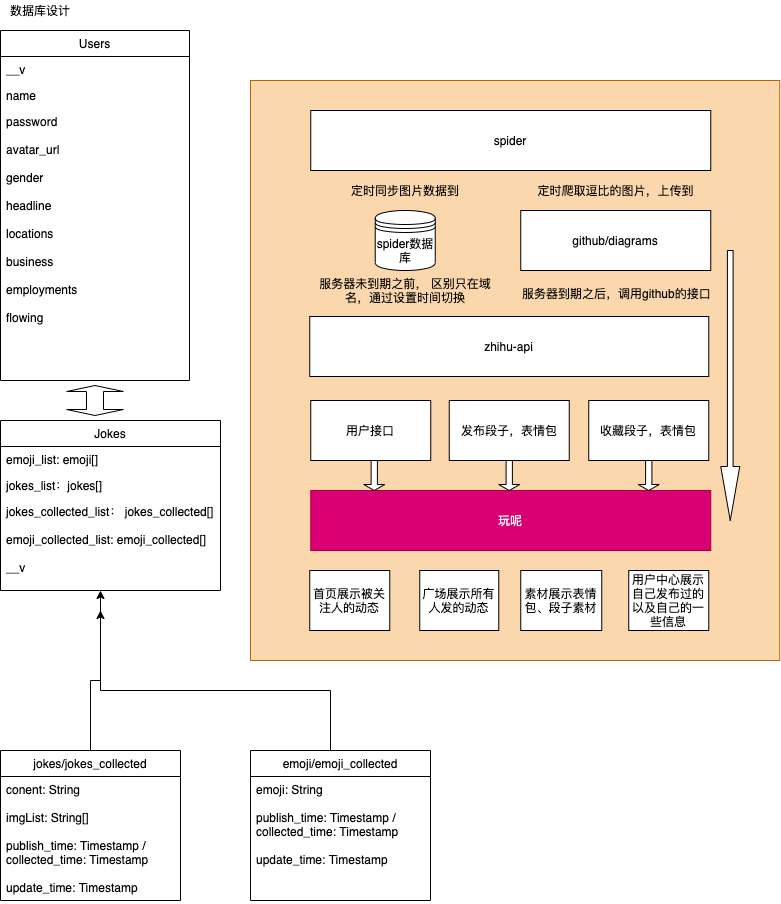

The diagram above was exported from draw.io. Its source (the exported page's mxGraphModel, read from the mxfile embedded in the PNG):
<mxGraphModel dx="2365" dy="1570" grid="1" gridSize="10" guides="1" tooltips="1" connect="1" arrows="1" fold="1" page="1" pageScale="1" pageWidth="827" pageHeight="1169" math="0" shadow="0">
  <root>
    <mxCell id="0" />
    <mxCell id="1" parent="0" />
    <mxCell id="jclNdH-C2hw0BQLPv_QM-63" value="" style="rounded=0;whiteSpace=wrap;html=1;fillColor=#fad7ac;strokeColor=#b46504;" vertex="1" parent="1">
      <mxGeometry x="270" y="260" width="529.25" height="580" as="geometry" />
    </mxCell>
    <mxCell id="jclNdH-C2hw0BQLPv_QM-1" value="数据库设计&lt;br&gt;" style="text;html=1;strokeColor=none;fillColor=none;align=center;verticalAlign=middle;whiteSpace=wrap;rounded=0;" vertex="1" parent="1">
      <mxGeometry x="20" y="180" width="80" height="20" as="geometry" />
    </mxCell>
    <mxCell id="jclNdH-C2hw0BQLPv_QM-2" value="Users" style="swimlane;fontStyle=0;childLayout=stackLayout;horizontal=1;startSize=26;horizontalStack=0;resizeParent=1;resizeParentMax=0;resizeLast=0;collapsible=1;marginBottom=0;" vertex="1" parent="1">
      <mxGeometry x="20" y="210" width="189" height="350" as="geometry" />
    </mxCell>
    <mxCell id="jclNdH-C2hw0BQLPv_QM-3" value="__v&#10;" style="text;strokeColor=none;fillColor=none;align=left;verticalAlign=top;spacingLeft=4;spacingRight=4;overflow=hidden;rotatable=0;points=[[0,0.5],[1,0.5]];portConstraint=eastwest;" vertex="1" parent="jclNdH-C2hw0BQLPv_QM-2">
      <mxGeometry y="26" width="189" height="26" as="geometry" />
    </mxCell>
    <mxCell id="jclNdH-C2hw0BQLPv_QM-4" value="name" style="text;strokeColor=none;fillColor=none;align=left;verticalAlign=top;spacingLeft=4;spacingRight=4;overflow=hidden;rotatable=0;points=[[0,0.5],[1,0.5]];portConstraint=eastwest;" vertex="1" parent="jclNdH-C2hw0BQLPv_QM-2">
      <mxGeometry y="52" width="189" height="26" as="geometry" />
    </mxCell>
    <mxCell id="jclNdH-C2hw0BQLPv_QM-5" value="password&#10;&#10;avatar_url&#10;&#10;gender&#10;&#10;headline&#10;&#10;locations&#10;&#10;business&#10;&#10;employments&#10;&#10;flowing" style="text;strokeColor=none;fillColor=none;align=left;verticalAlign=top;spacingLeft=4;spacingRight=4;overflow=hidden;rotatable=0;points=[[0,0.5],[1,0.5]];portConstraint=eastwest;" vertex="1" parent="jclNdH-C2hw0BQLPv_QM-2">
      <mxGeometry y="78" width="189" height="272" as="geometry" />
    </mxCell>
    <mxCell id="jclNdH-C2hw0BQLPv_QM-31" value="服务器未到期之前， 区别只在域名，通过设置时间切换" style="text;html=1;strokeColor=none;fillColor=none;align=center;verticalAlign=middle;whiteSpace=wrap;rounded=0;" vertex="1" parent="1">
      <mxGeometry x="330.25" y="460" width="190" height="20" as="geometry" />
    </mxCell>
    <mxCell id="jclNdH-C2hw0BQLPv_QM-36" value="zhihu-api" style="rounded=0;whiteSpace=wrap;html=1;" vertex="1" parent="1">
      <mxGeometry x="329.25" y="496" width="399" height="60" as="geometry" />
    </mxCell>
    <mxCell id="jclNdH-C2hw0BQLPv_QM-37" value="用户接口" style="rounded=0;whiteSpace=wrap;html=1;" vertex="1" parent="1">
      <mxGeometry x="330.25" y="580" width="120" height="60" as="geometry" />
    </mxCell>
    <mxCell id="jclNdH-C2hw0BQLPv_QM-41" value="发布段子，表情包" style="rounded=0;whiteSpace=wrap;html=1;" vertex="1" parent="1">
      <mxGeometry x="468.75" y="580" width="120" height="60" as="geometry" />
    </mxCell>
    <mxCell id="jclNdH-C2hw0BQLPv_QM-42" value="收藏段子，表情包" style="rounded=0;whiteSpace=wrap;html=1;" vertex="1" parent="1">
      <mxGeometry x="608.25" y="580" width="120" height="60" as="geometry" />
    </mxCell>
    <mxCell id="jclNdH-C2hw0BQLPv_QM-45" value="Jokes" style="swimlane;fontStyle=0;childLayout=stackLayout;horizontal=1;startSize=26;horizontalStack=0;resizeParent=1;resizeParentMax=0;resizeLast=0;collapsible=1;marginBottom=0;" vertex="1" parent="1">
      <mxGeometry x="20" y="600" width="220" height="170" as="geometry" />
    </mxCell>
    <mxCell id="jclNdH-C2hw0BQLPv_QM-47" value="emoji_list: emoji[]" style="text;strokeColor=none;fillColor=none;align=left;verticalAlign=top;spacingLeft=4;spacingRight=4;overflow=hidden;rotatable=0;points=[[0,0.5],[1,0.5]];portConstraint=eastwest;" vertex="1" parent="jclNdH-C2hw0BQLPv_QM-45">
      <mxGeometry y="26" width="220" height="26" as="geometry" />
    </mxCell>
    <mxCell id="jclNdH-C2hw0BQLPv_QM-46" value="jokes_list：jokes[]" style="text;strokeColor=none;fillColor=none;align=left;verticalAlign=top;spacingLeft=4;spacingRight=4;overflow=hidden;rotatable=0;points=[[0,0.5],[1,0.5]];portConstraint=eastwest;" vertex="1" parent="jclNdH-C2hw0BQLPv_QM-45">
      <mxGeometry y="52" width="220" height="26" as="geometry" />
    </mxCell>
    <mxCell id="jclNdH-C2hw0BQLPv_QM-48" value="jokes_collected_list： jokes_collected[]&#10;&#10;emoji_collected_list: emoji_collected[]&#10;&#10;__v" style="text;strokeColor=none;fillColor=none;align=left;verticalAlign=top;spacingLeft=4;spacingRight=4;overflow=hidden;rotatable=0;points=[[0,0.5],[1,0.5]];portConstraint=eastwest;" vertex="1" parent="jclNdH-C2hw0BQLPv_QM-45">
      <mxGeometry y="78" width="220" height="92" as="geometry" />
    </mxCell>
    <mxCell id="jclNdH-C2hw0BQLPv_QM-49" value="玩呢" style="rounded=0;whiteSpace=wrap;html=1;fillColor=#d80073;strokeColor=#A50040;fontColor=#ffffff;" vertex="1" parent="1">
      <mxGeometry x="330.25" y="670" width="400" height="60" as="geometry" />
    </mxCell>
    <mxCell id="jclNdH-C2hw0BQLPv_QM-54" value="github/diagrams" style="rounded=0;whiteSpace=wrap;html=1;" vertex="1" parent="1">
      <mxGeometry x="540.25" y="390" width="190" height="60" as="geometry" />
    </mxCell>
    <mxCell id="jclNdH-C2hw0BQLPv_QM-55" value="&lt;span style=&quot;font-family: &amp;#34;helvetica&amp;#34; ; text-align: center&quot;&gt;服务器到期之后，&lt;/span&gt;&lt;span style=&quot;text-align: center&quot;&gt;调用github的接口&lt;/span&gt;" style="text;whiteSpace=wrap;html=1;" vertex="1" parent="1">
      <mxGeometry x="540.25" y="460" width="200" height="40" as="geometry" />
    </mxCell>
    <mxCell id="jclNdH-C2hw0BQLPv_QM-56" value="spider" style="rounded=0;whiteSpace=wrap;html=1;" vertex="1" parent="1">
      <mxGeometry x="330.25" y="290" width="400" height="60" as="geometry" />
    </mxCell>
    <mxCell id="jclNdH-C2hw0BQLPv_QM-57" value="定时爬取逗比的图片，上传到" style="text;html=1;align=center;verticalAlign=middle;resizable=0;points=[];autosize=1;strokeColor=none;" vertex="1" parent="1">
      <mxGeometry x="550.25" y="360" width="170" height="20" as="geometry" />
    </mxCell>
    <mxCell id="jclNdH-C2hw0BQLPv_QM-64" value="首页展示被关注人的动态" style="rounded=0;whiteSpace=wrap;html=1;" vertex="1" parent="1">
      <mxGeometry x="329.25" y="750" width="80" height="60" as="geometry" />
    </mxCell>
    <mxCell id="jclNdH-C2hw0BQLPv_QM-65" value="广场展示所有人发的动态" style="rounded=0;whiteSpace=wrap;html=1;" vertex="1" parent="1">
      <mxGeometry x="439.25" y="750" width="79" height="60" as="geometry" />
    </mxCell>
    <mxCell id="jclNdH-C2hw0BQLPv_QM-66" value="素材展示表情包、段子素材" style="rounded=0;whiteSpace=wrap;html=1;" vertex="1" parent="1">
      <mxGeometry x="540.25" y="750" width="81" height="60" as="geometry" />
    </mxCell>
    <mxCell id="jclNdH-C2hw0BQLPv_QM-67" value="用户中心展示自己发布过的&lt;br&gt;以及自己的一些信息" style="rounded=0;whiteSpace=wrap;html=1;" vertex="1" parent="1">
      <mxGeometry x="648.25" y="750" width="80" height="60" as="geometry" />
    </mxCell>
    <mxCell id="jclNdH-C2hw0BQLPv_QM-68" value="&lt;span style=&quot;font-family: &amp;#34;helvetica&amp;#34;&quot;&gt;定时同步图片数据到&lt;/span&gt;" style="text;html=1;strokeColor=none;fillColor=none;align=center;verticalAlign=middle;whiteSpace=wrap;rounded=0;" vertex="1" parent="1">
      <mxGeometry x="370.25" y="360" width="110" height="20" as="geometry" />
    </mxCell>
    <mxCell id="jclNdH-C2hw0BQLPv_QM-69" value="&lt;span&gt;spider数据库&lt;/span&gt;" style="shape=datastore;whiteSpace=wrap;html=1;" vertex="1" parent="1">
      <mxGeometry x="394.75" y="390" width="60" height="60" as="geometry" />
    </mxCell>
    <mxCell id="jclNdH-C2hw0BQLPv_QM-71" value="" style="shape=singleArrow;direction=south;whiteSpace=wrap;html=1;" vertex="1" parent="1">
      <mxGeometry x="518.25" y="640" width="21" height="30" as="geometry" />
    </mxCell>
    <mxCell id="jclNdH-C2hw0BQLPv_QM-72" value="" style="shape=singleArrow;direction=south;whiteSpace=wrap;html=1;" vertex="1" parent="1">
      <mxGeometry x="383.25" y="640" width="21" height="30" as="geometry" />
    </mxCell>
    <mxCell id="jclNdH-C2hw0BQLPv_QM-74" value="" style="shape=singleArrow;direction=south;whiteSpace=wrap;html=1;" vertex="1" parent="1">
      <mxGeometry x="657.75" y="640" width="21" height="30" as="geometry" />
    </mxCell>
    <mxCell id="jclNdH-C2hw0BQLPv_QM-76" value="" style="shape=singleArrow;direction=south;whiteSpace=wrap;html=1;" vertex="1" parent="1">
      <mxGeometry x="740.25" y="430" width="19" height="270" as="geometry" />
    </mxCell>
    <mxCell id="jclNdH-C2hw0BQLPv_QM-91" style="edgeStyle=orthogonalEdgeStyle;rounded=0;orthogonalLoop=1;jettySize=auto;html=1;exitX=0.5;exitY=0;exitDx=0;exitDy=0;" edge="1" parent="1" source="jclNdH-C2hw0BQLPv_QM-82">
      <mxGeometry relative="1" as="geometry">
        <mxPoint x="120" y="789.9999999999998" as="targetPoint" />
      </mxGeometry>
    </mxCell>
    <mxCell id="jclNdH-C2hw0BQLPv_QM-82" value="jokes/jokes_collected" style="swimlane;fontStyle=0;childLayout=stackLayout;horizontal=1;startSize=26;horizontalStack=0;resizeParent=1;resizeParentMax=0;resizeLast=0;collapsible=1;marginBottom=0;" vertex="1" parent="1">
      <mxGeometry x="20" y="930" width="180" height="150" as="geometry" />
    </mxCell>
    <mxCell id="jclNdH-C2hw0BQLPv_QM-83" value="conent: String&#10;&#10;imgList: String[]&#10;&#10;publish_time: Timestamp /&#10;collected_time: Timestamp&#10;&#10;update_time: Timestamp" style="text;strokeColor=none;fillColor=none;align=left;verticalAlign=top;spacingLeft=4;spacingRight=4;overflow=hidden;rotatable=0;points=[[0,0.5],[1,0.5]];portConstraint=eastwest;" vertex="1" parent="jclNdH-C2hw0BQLPv_QM-82">
      <mxGeometry y="26" width="180" height="124" as="geometry" />
    </mxCell>
    <mxCell id="jclNdH-C2hw0BQLPv_QM-90" value="" style="edgeStyle=orthogonalEdgeStyle;rounded=0;orthogonalLoop=1;jettySize=auto;html=1;" edge="1" parent="1" target="jclNdH-C2hw0BQLPv_QM-48">
      <mxGeometry relative="1" as="geometry">
        <mxPoint x="360.0588235294117" y="929.9999999999998" as="sourcePoint" />
        <mxPoint x="120" y="773" as="targetPoint" />
        <Array as="points">
          <mxPoint x="350" y="930" />
          <mxPoint x="350" y="870" />
          <mxPoint x="120" y="870" />
        </Array>
      </mxGeometry>
    </mxCell>
    <mxCell id="jclNdH-C2hw0BQLPv_QM-88" value="emoji/emoji_collected" style="swimlane;fontStyle=0;childLayout=stackLayout;horizontal=1;startSize=26;horizontalStack=0;resizeParent=1;resizeParentMax=0;resizeLast=0;collapsible=1;marginBottom=0;" vertex="1" parent="1">
      <mxGeometry x="270" y="930" width="180" height="150" as="geometry" />
    </mxCell>
    <mxCell id="jclNdH-C2hw0BQLPv_QM-89" value="emoji: String&#10;&#10;publish_time: Timestamp /&#10;collected_time: Timestamp&#10;&#10;update_time: Timestamp" style="text;strokeColor=none;fillColor=none;align=left;verticalAlign=top;spacingLeft=4;spacingRight=4;overflow=hidden;rotatable=0;points=[[0,0.5],[1,0.5]];portConstraint=eastwest;" vertex="1" parent="jclNdH-C2hw0BQLPv_QM-88">
      <mxGeometry y="26" width="180" height="124" as="geometry" />
    </mxCell>
    <mxCell id="jclNdH-C2hw0BQLPv_QM-92" value="" style="shape=doubleArrow;direction=south;whiteSpace=wrap;html=1;" vertex="1" parent="1">
      <mxGeometry x="86.15" y="565" width="56.7" height="30" as="geometry" />
    </mxCell>
  </root>
</mxGraphModel>